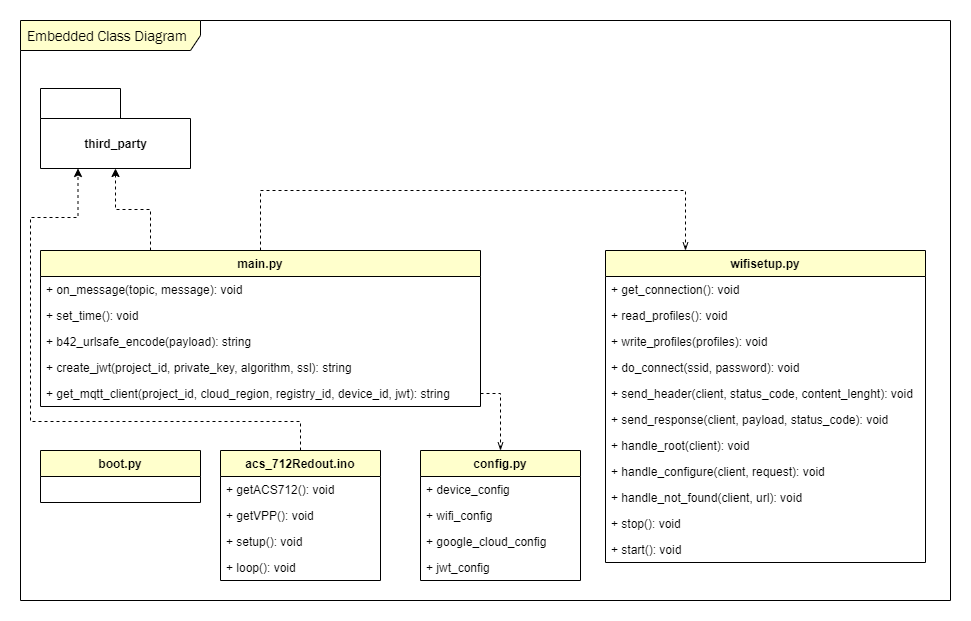

The diagram above was exported from draw.io. Its source (the exported page's mxGraphModel, read from the mxfile embedded in the PNG):
<mxGraphModel dx="1822" dy="832" grid="0" gridSize="10" guides="1" tooltips="1" connect="1" arrows="1" fold="1" page="0" pageScale="1" pageWidth="1169" pageHeight="827" math="0" shadow="0">
  <root>
    <mxCell id="0" />
    <mxCell id="1" parent="0" />
    <mxCell id="2" value="&lt;span style=&quot;font-size: 11.0pt ; line-height: 150% ; font-family: &amp;#34;franklin gothic book&amp;#34; , sans-serif&quot;&gt;Embedded Class Diagram&amp;nbsp;&lt;/span&gt;" style="shape=umlFrame;whiteSpace=wrap;html=1;width=180;height=30;boundedLbl=1;verticalAlign=middle;align=left;spacingLeft=5;fillColor=#FFFFCC;" vertex="1" parent="1">
      <mxGeometry x="-50" y="110" width="930" height="580" as="geometry" />
    </mxCell>
    <mxCell id="3" style="edgeStyle=orthogonalEdgeStyle;rounded=0;orthogonalLoop=1;jettySize=auto;html=1;exitX=0.5;exitY=0;exitDx=0;exitDy=0;entryX=0.25;entryY=0;entryDx=0;entryDy=0;dashed=1;endArrow=openThin;endFill=0;" edge="1" source="5" target="24" parent="1">
      <mxGeometry relative="1" as="geometry">
        <Array as="points">
          <mxPoint x="190" y="280" />
          <mxPoint x="615" y="280" />
        </Array>
      </mxGeometry>
    </mxCell>
    <mxCell id="4" style="edgeStyle=orthogonalEdgeStyle;rounded=0;orthogonalLoop=1;jettySize=auto;html=1;exitX=0.25;exitY=0;exitDx=0;exitDy=0;entryX=0.5;entryY=1;entryDx=0;entryDy=0;entryPerimeter=0;dashed=1;" edge="1" source="5" target="18" parent="1">
      <mxGeometry relative="1" as="geometry" />
    </mxCell>
    <mxCell id="5" value="main.py" style="swimlane;fontStyle=1;align=center;verticalAlign=top;childLayout=stackLayout;horizontal=1;startSize=26;horizontalStack=0;resizeParent=1;resizeParentMax=0;resizeLast=0;collapsible=1;marginBottom=0;fillColor=#FFFFCC;" vertex="1" parent="1">
      <mxGeometry x="-30" y="340" width="440" height="156" as="geometry" />
    </mxCell>
    <mxCell id="6" value="+ on_message(topic, message): void" style="text;strokeColor=none;fillColor=none;align=left;verticalAlign=top;spacingLeft=4;spacingRight=4;overflow=hidden;rotatable=0;points=[[0,0.5],[1,0.5]];portConstraint=eastwest;" vertex="1" parent="5">
      <mxGeometry y="26" width="440" height="26" as="geometry" />
    </mxCell>
    <mxCell id="7" value="+ set_time(): void" style="text;strokeColor=none;fillColor=none;align=left;verticalAlign=top;spacingLeft=4;spacingRight=4;overflow=hidden;rotatable=0;points=[[0,0.5],[1,0.5]];portConstraint=eastwest;" vertex="1" parent="5">
      <mxGeometry y="52" width="440" height="26" as="geometry" />
    </mxCell>
    <mxCell id="8" value="+ b42_urlsafe_encode(payload): string" style="text;strokeColor=none;fillColor=none;align=left;verticalAlign=top;spacingLeft=4;spacingRight=4;overflow=hidden;rotatable=0;points=[[0,0.5],[1,0.5]];portConstraint=eastwest;" vertex="1" parent="5">
      <mxGeometry y="78" width="440" height="26" as="geometry" />
    </mxCell>
    <mxCell id="9" value="+ create_jwt(project_id, private_key, algorithm, ssl): string" style="text;strokeColor=none;fillColor=none;align=left;verticalAlign=top;spacingLeft=4;spacingRight=4;overflow=hidden;rotatable=0;points=[[0,0.5],[1,0.5]];portConstraint=eastwest;" vertex="1" parent="5">
      <mxGeometry y="104" width="440" height="26" as="geometry" />
    </mxCell>
    <mxCell id="10" value="+ get_mqtt_client(project_id, cloud_region, registry_id, device_id, jwt): string" style="text;strokeColor=none;fillColor=none;align=left;verticalAlign=top;spacingLeft=4;spacingRight=4;overflow=hidden;rotatable=0;points=[[0,0.5],[1,0.5]];portConstraint=eastwest;" vertex="1" parent="5">
      <mxGeometry y="130" width="440" height="26" as="geometry" />
    </mxCell>
    <mxCell id="11" style="edgeStyle=orthogonalEdgeStyle;rounded=0;orthogonalLoop=1;jettySize=auto;html=1;exitX=0.5;exitY=0;exitDx=0;exitDy=0;entryX=0.25;entryY=1;entryDx=0;entryDy=0;entryPerimeter=0;dashed=1;" edge="1" source="12" target="18" parent="1">
      <mxGeometry relative="1" as="geometry">
        <Array as="points">
          <mxPoint x="230" y="511" />
          <mxPoint x="-40" y="511" />
          <mxPoint x="-40" y="307" />
          <mxPoint x="8" y="307" />
        </Array>
      </mxGeometry>
    </mxCell>
    <mxCell id="12" value="acs_712Redout.ino" style="swimlane;fontStyle=1;align=center;verticalAlign=top;childLayout=stackLayout;horizontal=1;startSize=26;horizontalStack=0;resizeParent=1;resizeParentMax=0;resizeLast=0;collapsible=1;marginBottom=0;fillColor=#FFFFCC;" vertex="1" parent="1">
      <mxGeometry x="150" y="540" width="160" height="130" as="geometry" />
    </mxCell>
    <mxCell id="13" value="+ getACS712(): void" style="text;strokeColor=none;fillColor=none;align=left;verticalAlign=top;spacingLeft=4;spacingRight=4;overflow=hidden;rotatable=0;points=[[0,0.5],[1,0.5]];portConstraint=eastwest;" vertex="1" parent="12">
      <mxGeometry y="26" width="160" height="26" as="geometry" />
    </mxCell>
    <mxCell id="14" value="+ getVPP(): void" style="text;strokeColor=none;fillColor=none;align=left;verticalAlign=top;spacingLeft=4;spacingRight=4;overflow=hidden;rotatable=0;points=[[0,0.5],[1,0.5]];portConstraint=eastwest;" vertex="1" parent="12">
      <mxGeometry y="52" width="160" height="26" as="geometry" />
    </mxCell>
    <mxCell id="15" value="+ setup(): void" style="text;strokeColor=none;fillColor=none;align=left;verticalAlign=top;spacingLeft=4;spacingRight=4;overflow=hidden;rotatable=0;points=[[0,0.5],[1,0.5]];portConstraint=eastwest;" vertex="1" parent="12">
      <mxGeometry y="78" width="160" height="26" as="geometry" />
    </mxCell>
    <mxCell id="16" value="+ loop(): void" style="text;strokeColor=none;fillColor=none;align=left;verticalAlign=top;spacingLeft=4;spacingRight=4;overflow=hidden;rotatable=0;points=[[0,0.5],[1,0.5]];portConstraint=eastwest;" vertex="1" parent="12">
      <mxGeometry y="104" width="160" height="26" as="geometry" />
    </mxCell>
    <mxCell id="17" value="boot.py" style="swimlane;fontStyle=1;align=center;verticalAlign=top;childLayout=stackLayout;horizontal=1;startSize=26;horizontalStack=0;resizeParent=1;resizeParentMax=0;resizeLast=0;collapsible=1;marginBottom=0;fillColor=#FFFFCC;" vertex="1" parent="1">
      <mxGeometry x="-30" y="540" width="160" height="52" as="geometry" />
    </mxCell>
    <mxCell id="18" value="third_party" style="shape=folder;fontStyle=1;tabWidth=80;tabHeight=30;tabPosition=left;html=1;boundedLbl=1;" vertex="1" parent="1">
      <mxGeometry x="-30" y="178" width="150" height="80" as="geometry" />
    </mxCell>
    <mxCell id="19" value="config.py" style="swimlane;fontStyle=1;align=center;verticalAlign=top;childLayout=stackLayout;horizontal=1;startSize=26;horizontalStack=0;resizeParent=1;resizeParentMax=0;resizeLast=0;collapsible=1;marginBottom=0;fillColor=#FFFFCC;" vertex="1" parent="1">
      <mxGeometry x="350" y="540" width="160" height="130" as="geometry" />
    </mxCell>
    <mxCell id="20" value="+ device_config" style="text;strokeColor=none;fillColor=none;align=left;verticalAlign=top;spacingLeft=4;spacingRight=4;overflow=hidden;rotatable=0;points=[[0,0.5],[1,0.5]];portConstraint=eastwest;" vertex="1" parent="19">
      <mxGeometry y="26" width="160" height="26" as="geometry" />
    </mxCell>
    <mxCell id="21" value="+ wifi_config" style="text;strokeColor=none;fillColor=none;align=left;verticalAlign=top;spacingLeft=4;spacingRight=4;overflow=hidden;rotatable=0;points=[[0,0.5],[1,0.5]];portConstraint=eastwest;" vertex="1" parent="19">
      <mxGeometry y="52" width="160" height="26" as="geometry" />
    </mxCell>
    <mxCell id="22" value="+ google_cloud_config" style="text;strokeColor=none;fillColor=none;align=left;verticalAlign=top;spacingLeft=4;spacingRight=4;overflow=hidden;rotatable=0;points=[[0,0.5],[1,0.5]];portConstraint=eastwest;" vertex="1" parent="19">
      <mxGeometry y="78" width="160" height="26" as="geometry" />
    </mxCell>
    <mxCell id="23" value="+ jwt_config" style="text;strokeColor=none;fillColor=none;align=left;verticalAlign=top;spacingLeft=4;spacingRight=4;overflow=hidden;rotatable=0;points=[[0,0.5],[1,0.5]];portConstraint=eastwest;" vertex="1" parent="19">
      <mxGeometry y="104" width="160" height="26" as="geometry" />
    </mxCell>
    <mxCell id="24" value="wifisetup.py" style="swimlane;fontStyle=1;align=center;verticalAlign=top;childLayout=stackLayout;horizontal=1;startSize=26;horizontalStack=0;resizeParent=1;resizeParentMax=0;resizeLast=0;collapsible=1;marginBottom=0;fillColor=#FFFFCC;" vertex="1" parent="1">
      <mxGeometry x="535" y="340" width="320" height="312" as="geometry">
        <mxRectangle x="740" y="330" width="140" height="26" as="alternateBounds" />
      </mxGeometry>
    </mxCell>
    <mxCell id="25" value="+ get_connection(): void" style="text;strokeColor=none;fillColor=none;align=left;verticalAlign=top;spacingLeft=4;spacingRight=4;overflow=hidden;rotatable=0;points=[[0,0.5],[1,0.5]];portConstraint=eastwest;" vertex="1" parent="24">
      <mxGeometry y="26" width="320" height="26" as="geometry" />
    </mxCell>
    <mxCell id="26" value="+ read_profiles(): void" style="text;strokeColor=none;fillColor=none;align=left;verticalAlign=top;spacingLeft=4;spacingRight=4;overflow=hidden;rotatable=0;points=[[0,0.5],[1,0.5]];portConstraint=eastwest;" vertex="1" parent="24">
      <mxGeometry y="52" width="320" height="26" as="geometry" />
    </mxCell>
    <mxCell id="27" value="+ write_profiles(profiles): void" style="text;strokeColor=none;fillColor=none;align=left;verticalAlign=top;spacingLeft=4;spacingRight=4;overflow=hidden;rotatable=0;points=[[0,0.5],[1,0.5]];portConstraint=eastwest;" vertex="1" parent="24">
      <mxGeometry y="78" width="320" height="26" as="geometry" />
    </mxCell>
    <mxCell id="28" value="+ do_connect(ssid, password): void" style="text;strokeColor=none;fillColor=none;align=left;verticalAlign=top;spacingLeft=4;spacingRight=4;overflow=hidden;rotatable=0;points=[[0,0.5],[1,0.5]];portConstraint=eastwest;" vertex="1" parent="24">
      <mxGeometry y="104" width="320" height="26" as="geometry" />
    </mxCell>
    <mxCell id="29" value="+ send_header(client, status_code, content_lenght): void" style="text;strokeColor=none;fillColor=none;align=left;verticalAlign=top;spacingLeft=4;spacingRight=4;overflow=hidden;rotatable=0;points=[[0,0.5],[1,0.5]];portConstraint=eastwest;" vertex="1" parent="24">
      <mxGeometry y="130" width="320" height="26" as="geometry" />
    </mxCell>
    <mxCell id="30" value="+ send_response(client, payload, status_code): void" style="text;strokeColor=none;fillColor=none;align=left;verticalAlign=top;spacingLeft=4;spacingRight=4;overflow=hidden;rotatable=0;points=[[0,0.5],[1,0.5]];portConstraint=eastwest;" vertex="1" parent="24">
      <mxGeometry y="156" width="320" height="26" as="geometry" />
    </mxCell>
    <mxCell id="31" value="+ handle_root(client): void" style="text;strokeColor=none;fillColor=none;align=left;verticalAlign=top;spacingLeft=4;spacingRight=4;overflow=hidden;rotatable=0;points=[[0,0.5],[1,0.5]];portConstraint=eastwest;" vertex="1" parent="24">
      <mxGeometry y="182" width="320" height="26" as="geometry" />
    </mxCell>
    <mxCell id="32" value="+ handle_configure(client, request): void" style="text;strokeColor=none;fillColor=none;align=left;verticalAlign=top;spacingLeft=4;spacingRight=4;overflow=hidden;rotatable=0;points=[[0,0.5],[1,0.5]];portConstraint=eastwest;" vertex="1" parent="24">
      <mxGeometry y="208" width="320" height="26" as="geometry" />
    </mxCell>
    <mxCell id="33" value="+ handle_not_found(client, url): void" style="text;strokeColor=none;fillColor=none;align=left;verticalAlign=top;spacingLeft=4;spacingRight=4;overflow=hidden;rotatable=0;points=[[0,0.5],[1,0.5]];portConstraint=eastwest;" vertex="1" parent="24">
      <mxGeometry y="234" width="320" height="26" as="geometry" />
    </mxCell>
    <mxCell id="34" value="+ stop(): void" style="text;strokeColor=none;fillColor=none;align=left;verticalAlign=top;spacingLeft=4;spacingRight=4;overflow=hidden;rotatable=0;points=[[0,0.5],[1,0.5]];portConstraint=eastwest;" vertex="1" parent="24">
      <mxGeometry y="260" width="320" height="26" as="geometry" />
    </mxCell>
    <mxCell id="35" value="+ start(): void" style="text;strokeColor=none;fillColor=none;align=left;verticalAlign=top;spacingLeft=4;spacingRight=4;overflow=hidden;rotatable=0;points=[[0,0.5],[1,0.5]];portConstraint=eastwest;" vertex="1" parent="24">
      <mxGeometry y="286" width="320" height="26" as="geometry" />
    </mxCell>
    <mxCell id="36" style="edgeStyle=orthogonalEdgeStyle;rounded=0;orthogonalLoop=1;jettySize=auto;html=1;exitX=1;exitY=0.5;exitDx=0;exitDy=0;entryX=0.5;entryY=0;entryDx=0;entryDy=0;dashed=1;endArrow=openThin;endFill=0;" edge="1" source="10" target="19" parent="1">
      <mxGeometry relative="1" as="geometry" />
    </mxCell>
  </root>
</mxGraphModel>